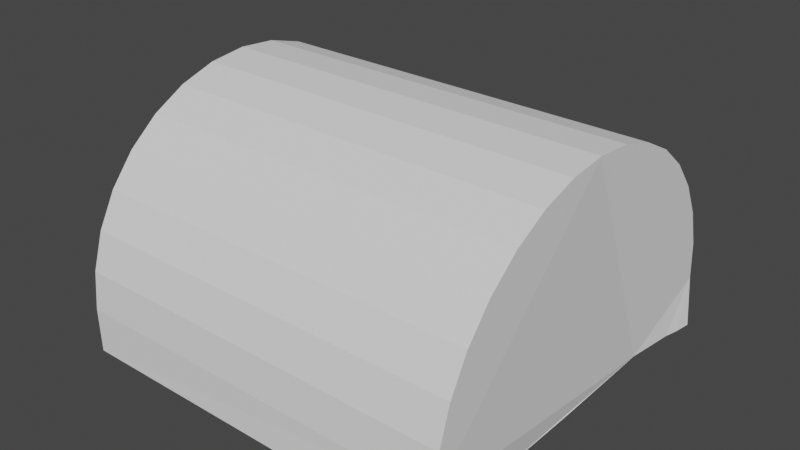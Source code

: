 # Source: SemiCircle.blend  (saved by Blender 2.82.7; exported with 4.5.12 LTS)
import bpy
from mathutils import Matrix  # noqa: F401  (used for matrix-valued properties, if any)

bpy.ops.wm.read_factory_settings(use_empty=True)
scene = bpy.context.scene
scene.name = 'Scene'

# ---- world
world_world = bpy.data.worlds.new('World'); scene.world = world_world
world_world.use_nodes = True; world_world.node_tree.nodes.clear()
_N = world_world.node_tree.nodes; _L = world_world.node_tree.links
n0 = _N.new('ShaderNodeOutputWorld'); n0.name = 'World Output'; n0.location = (300, 300)
n1 = _N.new('ShaderNodeBackground'); n1.name = 'Background'; n1.location = (10, 300)
n1.inputs[0].default_value = (0.05088, 0.05088, 0.05088, 1.0)
_L.new(n1.outputs[0], n0.inputs[0])
n0.is_active_output = True
world_world.color = (0.05088, 0.05088, 0.05088)
world_world.use_sun_shadow = False
world_world.sun_shadow_jitter_overblur = 0.0

# ---- meshes
me_cylinder = bpy.data.meshes.new('Cylinder')
me_cylinder.from_pydata([(-0.02177, 1.0, -1.0), (-0.02177, 1.0, 0.9998), (0.2439, 0.9912, -1.018), (0.2393, 0.9985, 1.023), (0.2551, 0.894, -0.9954), (0.2435, 0.9173, 1.007), (0.2619, 0.7769, -0.9653), (0.242, 0.841, 0.9895), (0.2636, 0.6683, -0.9587), (0.2468, 0.7488, 0.974), (0.2674, 0.5217, -0.9511), (0.2465, 0.5897, 0.9536), (0.2624, 0.3229, -0.9426), (0.2511, 0.4191, 0.946), (0.2619, 0.1531, -0.9371), (0.2472, 0.2196, 0.9362), (0.2639, -0.006972, -0.9472), (0.2448, -0.01499, 0.9593), (0.261, -0.1989, -0.9469), (0.2444, -0.2054, 0.9293), (0.2625, -0.3736, -0.9543), (0.244, -0.3413, 0.9399), (0.2598, -0.4756, -0.9799), (0.2423, -0.5281, 0.9433), (0.2558, -0.6034, -0.9948), (0.2414, -0.6669, 0.9573), (0.2509, -0.7652, -0.9949), (0.2403, -0.7814, 0.9718), (0.246, -0.8628, -1.005), (0.2359, -0.8954, 0.985), (0.247, -0.9996, -0.9928), (0.2372, -1.007, 0.996), (0.02177, -1.0, -0.9998), (0.02177, -1.0, 1.0), (-0.1737, -0.9808, -0.9998), (-0.1737, -0.9808, 1.0), (-0.3626, -0.9239, -0.9998), (-0.3626, -0.9239, 1.0), (-0.5375, -0.8315, -0.9998), (-0.5375, -0.8315, 1.0), (-0.6917, -0.7071, -0.9999), (-0.6917, -0.7071, 1.0), (-0.8194, -0.5556, -0.9999), (-0.8194, -0.5556, 1.0), (-0.9155, -0.3827, -0.9999), (-0.9155, -0.3827, 1.0), (-0.9765, -0.1951, -1.0), (-0.9765, -0.1951, 1.0), (-1.0, 9.656e-07, -1.0), (-1.0, 9.656e-07, 1.0), (-0.985, 0.1951, -1.0), (-0.985, 0.1951, 1.0), (-0.9322, 0.3827, -1.0), (-0.9322, 0.3827, 0.9999), (-0.8436, 0.5556, -1.0), (-0.8436, 0.5556, 0.9999), (-0.7225, 0.7071, -1.0), (-0.7225, 0.7071, 0.9999), (-0.5737, 0.8315, -1.0), (-0.5737, 0.8315, 0.9998), (-0.4028, 0.9239, -1.0), (-0.4028, 0.9239, 0.9998), (-0.2164, 0.9808, -1.0), (-0.2164, 0.9808, 0.9998)], [], [(0, 1, 3, 2), (2, 3, 5, 4), (4, 5, 7, 6), (6, 7, 9, 8), (8, 9, 11, 10), (10, 11, 13, 12), (12, 13, 15, 14), (14, 15, 17, 16), (16, 17, 19, 18), (18, 19, 21, 20), (20, 21, 23, 22), (22, 23, 25, 24), (24, 25, 27, 26), (26, 27, 29, 28), (28, 29, 31, 30), (30, 31, 33, 32), (32, 33, 35, 34), (34, 35, 37, 36), (36, 37, 39, 38), (38, 39, 41, 40), (40, 41, 43, 42), (42, 43, 45, 44), (44, 45, 47, 46), (46, 47, 49, 48), (48, 49, 51, 50), (50, 51, 53, 52), (52, 53, 55, 54), (54, 55, 57, 56), (56, 57, 59, 58), (58, 59, 61, 60), (3, 1, 63, 61, 59, 57, 55, 53, 51, 49, 47, 45, 43, 41, 39, 37, 35, 33, 31, 29, 27, 25, 23, 21, 19, 17, 15, 13, 11, 9, 7, 5), (60, 61, 63, 62), (62, 63, 1, 0), (0, 2, 4, 6, 8, 10, 12, 14, 16, 18, 20, 22, 24, 26, 28, 30, 32, 34, 36, 38, 40, 42, 44, 46, 48, 50, 52, 54, 56, 58, 60, 62)])
_uv = me_cylinder.uv_layers.new(name='UVMap')
_uv.uv.foreach_set('vector', [1.0, 0.5, 1.0, 1.0, 0.9688, 1.0, 0.9688, 0.5, 0.9688, 0.5, 0.9688, 1.0, 0.9375, 1.0, 0.9375, 0.5, 0.9375, 0.5, 0.9375, 1.0, 0.9062, 1.0, 0.9062, 0.5, 0.9062, 0.5, 0.9062, 1.0, 0.875, 1.0, 0.875, 0.5, 0.875, 0.5, 0.875, 1.0, 0.8438, 1.0, 0.8438, 0.5, 0.8438, 0.5, 0.8438, 1.0, 0.8125, 1.0, 0.8125, 0.5, 0.8125, 0.5, 0.8125, 1.0, 0.7812, 1.0, 0.7812, 0.5, 0.7812, 0.5, 0.7812, 1.0, 0.75, 1.0, 0.75, 0.5, 0.75, 0.5, 0.75, 1.0, 0.7188, 1.0, 0.7188, 0.5, 0.7188, 0.5, 0.7188, 1.0, 0.6875, 1.0, 0.6875, 0.5, 0.6875, 0.5, 0.6875, 1.0, 0.6562, 1.0, 0.6562, 0.5, 0.6562, 0.5, 0.6562, 1.0, 0.625, 1.0, 0.625, 0.5, 0.625, 0.5, 0.625, 1.0, 0.5938, 1.0, 0.5938, 0.5, 0.5938, 0.5, 0.5938, 1.0, 0.5625, 1.0, 0.5625, 0.5, 0.5625, 0.5, 0.5625, 1.0, 0.5312, 1.0, 0.5312, 0.5, 0.5312, 0.5, 0.5312, 1.0, 0.5, 1.0, 0.5, 0.5, 0.5, 0.5, 0.5, 1.0, 0.4688, 1.0, 0.4688, 0.5, 0.4688, 0.5, 0.4688, 1.0, 0.4375, 1.0, 0.4375, 0.5, 0.4375, 0.5, 0.4375, 1.0, 0.4062, 1.0, 0.4062, 0.5, 0.4062, 0.5, 0.4062, 1.0, 0.375, 1.0, 0.375, 0.5, 0.375, 0.5, 0.375, 1.0, 0.3438, 1.0, 0.3438, 0.5, 0.3438, 0.5, 0.3438, 1.0, 0.3125, 1.0, 0.3125, 0.5, 0.3125, 0.5, 0.3125, 1.0, 0.2812, 1.0, 0.2812, 0.5, 0.2812, 0.5, 0.2812, 1.0, 0.25, 1.0, 0.25, 0.5, 0.25, 0.5, 0.25, 1.0, 0.2188, 1.0, 0.2188, 0.5, 0.2188, 0.5, 0.2188, 1.0, 0.1875, 1.0, 0.1875, 0.5, 0.1875, 0.5, 0.1875, 1.0, 0.1562, 1.0, 0.1562, 0.5, 0.1562, 0.5, 0.1562, 1.0, 0.125, 1.0, 0.125, 0.5, 0.125, 0.5, 0.125, 1.0, 0.09375, 1.0, 0.09375, 0.5, 0.09375, 0.5, 0.09375, 1.0, 0.0625, 1.0, 0.0625, 0.5, 0.2968, 0.4854, 0.25, 0.49, 0.2032, 0.4854, 0.1582, 0.4717, 0.1167, 0.4496, 0.08029, 0.4197, 0.05045, 0.3833, 0.02827, 0.3418, 0.01461, 0.2968, 0.01, 0.25, 0.01461, 0.2032, 0.02827, 0.1582, 0.05045, 0.1167, 0.08029, 0.08029, 0.1167, 0.05045, 0.1582, 0.02827, 0.2032, 0.01461, 0.25, 0.01, 0.2968, 0.01461, 0.3418, 0.02827, 0.3833, 0.05045, 0.4197, 0.08029, 0.4496, 0.1167, 0.4717, 0.1582, 0.4854, 0.2032, 0.49, 0.25, 0.4854, 0.2968, 0.4717, 0.3418, 0.4496, 0.3833, 0.4197, 0.4197, 0.3833, 0.4496, 0.3418, 0.4717, 0.0625, 0.5, 0.0625, 1.0, 0.03125, 1.0, 0.03125, 0.5, 0.03125, 0.5, 0.03125, 1.0, 0.0, 1.0, 0.0, 0.5, 0.75, 0.49, 0.7968, 0.4854, 0.8418, 0.4717, 0.8833, 0.4496, 0.9197, 0.4197, 0.9496, 0.3833, 0.9717, 0.3418, 0.9854, 0.2968, 0.99, 0.25, 0.9854, 0.2032, 0.9717, 0.1582, 0.9496, 0.1167, 0.9197, 0.08029, 0.8833, 0.05045, 0.8418, 0.02827, 0.7968, 0.01461, 0.75, 0.01, 0.7032, 0.01461, 0.6582, 0.02827, 0.6167, 0.05045, 0.5803, 0.08029, 0.5504, 0.1167, 0.5283, 0.1582, 0.5146, 0.2032, 0.51, 0.25, 0.5146, 0.2968, 0.5283, 0.3418, 0.5504, 0.3833, 0.5803, 0.4197, 0.6167, 0.4496, 0.6582, 0.4717, 0.7032, 0.4854])
me_cylinder.use_remesh_fix_poles = True
me_cylinder.use_remesh_preserve_attributes = False
me_cylinder.use_mirror_vertex_groups = False
me_cylinder.update()

# ---- objects
ob_cylinder = bpy.data.objects.new('Cylinder', me_cylinder)

# ---- transforms, parenting, visibility, modifiers, constraints
ob_cylinder.location = (0.04793, -1.005, 0.3725)
ob_cylinder.rotation_euler = (-0.0, 1.58, -0.0)
ob_cylinder.lineart.crease_threshold = 0.0

# ---- collection membership
scene.collection.objects.link(ob_cylinder)

# ---- scene / render settings (as saved in the file)
scene.frame_start = 1; scene.frame_end = 250; scene.frame_set(1)
scene.render.engine = 'BLENDER_EEVEE_NEXT'
scene.cycles.use_denoising = False
scene.cycles.samples = 128
scene.cycles.sampling_pattern = 'TABULATED_SOBOL'
scene.cycles.use_adaptive_sampling = False
scene.cycles.use_light_tree = False
scene.view_settings.view_transform = 'Filmic'
bpy.context.view_layer.update()

# ---- added for rendering (the .blend has no active camera and no usable light): camera, sun
cam_auto = bpy.data.cameras.new('AutoCamera')
cam_auto.lens = 50.0
cam_auto.sensor_width = 36.0
cam_auto.clip_end = 1000.0
ob_auto_camera = bpy.data.objects.new('AutoCamera', cam_auto)
scene.collection.objects.link(ob_auto_camera)
ob_auto_camera.location = (2.96425, -4.5013, 3.06735)
ob_auto_camera.rotation_euler = (1.09748, -7.21219e-08, 0.694738)
scene.camera = ob_auto_camera
light_auto_sun = bpy.data.lights.new('AutoSun', 'SUN')
light_auto_sun.energy = 3.0
light_auto_sun.angle = 0.0523599
ob_auto_sun = bpy.data.objects.new('AutoSun', light_auto_sun)
scene.collection.objects.link(ob_auto_sun)
ob_auto_sun.rotation_euler = (0.872665, 0.174533, 0.523599)
bpy.context.view_layer.update()
